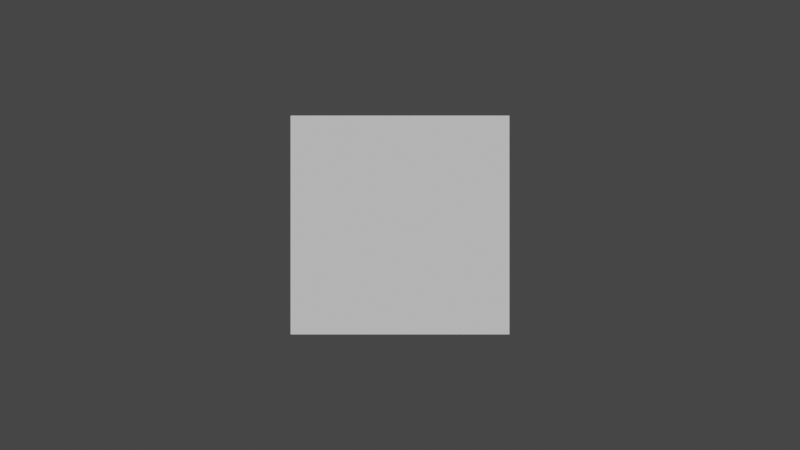 # Source: stones.blend  (saved by Blender 2.83.18; exported with 4.5.12 LTS)
import bpy
from mathutils import Matrix  # noqa: F401  (used for matrix-valued properties, if any)

bpy.ops.wm.read_factory_settings(use_empty=True)
scene = bpy.context.scene
scene.name = 'Scene'

# ---- collections
col_collection = bpy.data.collections.new('Collection'); scene.collection.children.link(col_collection)

# ---- materials (node trees are filled in below, after node groups)
mat_material_001 = bpy.data.materials.new('Material.001')
mat_material_001.use_transparent_shadow = False

# ---- material node trees
mat_material_001.use_nodes = True; mat_material_001.node_tree.nodes.clear()
_N = mat_material_001.node_tree.nodes; _L = mat_material_001.node_tree.links
n0 = _N.new('ShaderNodeBsdfPrincipled'); n0.name = 'Principled BSDF'; n0.location = (10, 300)
n0.distribution = 'GGX'
n0.subsurface_method = 'BURLEY'
n0.inputs[0].default_value = (1.0, 0.0, 0.04212, 1.0)
n0.inputs[3].default_value = 1.45
n0.inputs[27].default_value = (0.0, 0.0, 0.0, 1.0)
n0.inputs[28].default_value = 1.0
n1 = _N.new('ShaderNodeOutputMaterial'); n1.name = 'Material Output'; n1.location = (300, 300)
_L.new(n0.outputs[0], n1.inputs[0])
n1.is_active_output = True

# ---- world
world_world = bpy.data.worlds.new('World'); scene.world = world_world
world_world.use_nodes = True; world_world.node_tree.nodes.clear()
_N = world_world.node_tree.nodes; _L = world_world.node_tree.links
n0 = _N.new('ShaderNodeOutputWorld'); n0.name = 'World Output'; n0.location = (300, 300)
n1 = _N.new('ShaderNodeBackground'); n1.name = 'Background'; n1.location = (10, 300)
n1.inputs[0].default_value = (0.05088, 0.05088, 0.05088, 1.0)
_L.new(n1.outputs[0], n0.inputs[0])
n0.is_active_output = True
world_world.color = (0.05088, 0.05088, 0.05088)
world_world.use_sun_shadow = False
world_world.sun_shadow_jitter_overblur = 0.0

# ---- cameras
cam_camera = bpy.data.cameras.new('Camera')
cam_camera.type = 'ORTHO'
cam_camera.clip_end = 100.0
cam_camera.ortho_scale = 7.314

# ---- meshes
me_plane_001 = bpy.data.meshes.new('Plane.001')
me_plane_001.from_pydata([(-1.0, -1.0, 0.0), (1.0, -1.0, 0.0), (-1.0, 1.0, 0.0), (1.0, 1.0, 0.0)], [], [(0, 1, 3, 2)])
_uv = me_plane_001.uv_layers.new(name='UVMap')
_uv.uv.foreach_set('vector', [0.0, 0.0, 1.0, 0.0, 1.0, 1.0, 0.0, 1.0])
me_plane_001.use_remesh_fix_poles = True
me_plane_001.use_remesh_preserve_attributes = False
me_plane_001.use_mirror_vertex_groups = False
me_plane_001.update()

# ---- curves / text
cu_beziercurve = bpy.data.curves.new('BezierCurve', 'CURVE')
cu_beziercurve.dimensions = '3D'
_sp = cu_beziercurve.splines.new('BEZIER'); _sp.bezier_points.add(1)
_sp.bezier_points.foreach_set('co', [0.0, -1.018, 0.0, 0.0, 0.6887, 0.0])
_sp.bezier_points.foreach_set('handle_left', [-0.4909, -1.63, 0.0, 2.144, 1.835, 0.0])
_sp.bezier_points.foreach_set('handle_right', [0.1875, -0.7842, 0.0, -0.8228, 0.2489, 0.0])
for _p, _l, _r in zip(_sp.bezier_points, ['ALIGNED', 'ALIGNED'], ['ALIGNED', 'ALIGNED']): _p.handle_left_type = _l; _p.handle_right_type = _r
_sp.order_u = 0
_sp.order_v = 0
cu_beziercurve.materials.append(mat_material_001)
cu_beziercurve.use_path = True
cu_beziercurve.use_path_clamp = True
cu_beziercurve.fill_mode = 'FULL'

# ---- objects
ob_camera = bpy.data.objects.new('Camera', cam_camera)
ob_plane_001 = bpy.data.objects.new('Plane.001', me_plane_001)
ob_heart = bpy.data.objects.new('heart', cu_beziercurve)

# ---- transforms, parenting, visibility, modifiers, constraints
ob_camera.location = (0.0, 0.0, 8.79)
ob_camera.lock_rotations_4d = False
ob_camera.empty_display_type = 'ARROWS'
ob_camera.color = (0.0, 0.0, 0.0, 0.0)
ob_camera.display_type = 'WIRE'
ob_camera.lineart.crease_threshold = 0.0
ob_plane_001.location = (0.0, 0.0, 0.0)
ob_plane_001.lineart.crease_threshold = 0.0
ob_heart.location = (2.421, 0.1167, 0.0)
ob_heart.lineart.crease_threshold = 0.0
_m = ob_heart.modifiers.new('Mirror', 'MIRROR')
_m.use_clip = True
_m = ob_heart.modifiers.new('Subdivision', 'SUBSURF')
_m.uv_smooth = 'PRESERVE_CORNERS'

# ---- collection membership
col_collection.objects.link(ob_camera)
col_collection.objects.link(ob_plane_001)
col_collection.objects.link(ob_heart)

# ---- scene / render settings (as saved in the file)
scene.camera = ob_camera
scene.frame_start = 1; scene.frame_end = 250; scene.frame_set(1)
scene.render.engine = 'BLENDER_EEVEE_NEXT'
scene.cycles.use_denoising = False
scene.cycles.samples = 128
scene.cycles.sampling_pattern = 'TABULATED_SOBOL'
scene.cycles.use_adaptive_sampling = False
scene.cycles.use_light_tree = False
scene.view_settings.view_transform = 'Filmic'
bpy.context.view_layer.update()

# ---- added for rendering (the .blend has no usable light): sun
light_auto_sun = bpy.data.lights.new('AutoSun', 'SUN')
light_auto_sun.energy = 3.0
light_auto_sun.angle = 0.0523599
ob_auto_sun = bpy.data.objects.new('AutoSun', light_auto_sun)
scene.collection.objects.link(ob_auto_sun)
ob_auto_sun.rotation_euler = (0.872665, 0.174533, 0.523599)
bpy.context.view_layer.update()
